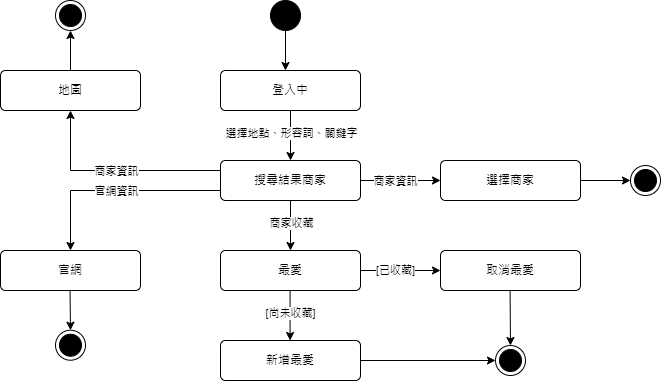

The diagram above was exported from draw.io. Its source (the exported page's mxGraphModel, read from the mxfile embedded in the PNG):
<mxGraphModel dx="1434" dy="836" grid="1" gridSize="10" guides="1" tooltips="1" connect="1" arrows="1" fold="1" page="1" pageScale="1" pageWidth="827" pageHeight="1169" math="0" shadow="0">
  <root>
    <mxCell id="0" />
    <mxCell id="1" parent="0" />
    <mxCell id="9vJhoEvKW360OCCBH1eX-37" value="" style="ellipse;fillColor=strokeColor;html=1;" parent="1" vertex="1">
      <mxGeometry x="330" y="190" width="30" height="30" as="geometry" />
    </mxCell>
    <mxCell id="9vJhoEvKW360OCCBH1eX-38" value="" style="endArrow=classic;html=1;rounded=0;exitX=0.5;exitY=1;exitDx=0;exitDy=0;" parent="1" source="9vJhoEvKW360OCCBH1eX-37" edge="1">
      <mxGeometry width="50" height="50" relative="1" as="geometry">
        <mxPoint x="380" y="310" as="sourcePoint" />
        <mxPoint x="345" y="260" as="targetPoint" />
      </mxGeometry>
    </mxCell>
    <mxCell id="9vJhoEvKW360OCCBH1eX-39" value="登入中" style="html=1;align=center;verticalAlign=middle;rounded=1;absoluteArcSize=1;arcSize=10;dashed=0;whiteSpace=wrap;" parent="1" vertex="1">
      <mxGeometry x="280" y="260" width="140" height="40" as="geometry" />
    </mxCell>
    <mxCell id="9vJhoEvKW360OCCBH1eX-43" value="官網" style="html=1;align=center;verticalAlign=middle;rounded=1;absoluteArcSize=1;arcSize=10;dashed=0;whiteSpace=wrap;" parent="1" vertex="1">
      <mxGeometry x="60" y="440" width="140" height="40" as="geometry" />
    </mxCell>
    <mxCell id="9vJhoEvKW360OCCBH1eX-44" value="" style="endArrow=classic;html=1;rounded=0;entryX=0.5;entryY=0;entryDx=0;entryDy=0;exitX=0.461;exitY=1.007;exitDx=0;exitDy=0;exitPerimeter=0;" parent="1" edge="1">
      <mxGeometry width="50" height="50" relative="1" as="geometry">
        <mxPoint x="129.54000000000008" y="480" as="sourcePoint" />
        <mxPoint x="130" y="519.72" as="targetPoint" />
      </mxGeometry>
    </mxCell>
    <mxCell id="9vJhoEvKW360OCCBH1eX-61" value="" style="ellipse;html=1;shape=endState;fillColor=strokeColor;" parent="1" vertex="1">
      <mxGeometry x="115" y="519.72" width="30" height="30" as="geometry" />
    </mxCell>
    <mxCell id="9vJhoEvKW360OCCBH1eX-63" value="" style="endArrow=classic;html=1;rounded=0;exitX=0.5;exitY=1;exitDx=0;exitDy=0;" parent="1" source="9vJhoEvKW360OCCBH1eX-39" edge="1">
      <mxGeometry relative="1" as="geometry">
        <mxPoint x="330" y="320" as="sourcePoint" />
        <mxPoint x="350" y="350" as="targetPoint" />
      </mxGeometry>
    </mxCell>
    <mxCell id="9vJhoEvKW360OCCBH1eX-64" value="選擇地點、形容詞、關鍵字" style="edgeLabel;resizable=0;html=1;;align=center;verticalAlign=middle;" parent="9vJhoEvKW360OCCBH1eX-63" connectable="0" vertex="1">
      <mxGeometry relative="1" as="geometry">
        <mxPoint y="-3" as="offset" />
      </mxGeometry>
    </mxCell>
    <mxCell id="9vJhoEvKW360OCCBH1eX-73" value="搜尋結果商家" style="html=1;align=center;verticalAlign=middle;rounded=1;absoluteArcSize=1;arcSize=10;dashed=0;whiteSpace=wrap;" parent="1" vertex="1">
      <mxGeometry x="280" y="350" width="140" height="40" as="geometry" />
    </mxCell>
    <mxCell id="9vJhoEvKW360OCCBH1eX-74" value="" style="endArrow=classic;html=1;rounded=0;entryX=0;entryY=0.5;entryDx=0;entryDy=0;" parent="1" target="9vJhoEvKW360OCCBH1eX-75" edge="1">
      <mxGeometry width="50" height="50" relative="1" as="geometry">
        <mxPoint x="640" y="370" as="sourcePoint" />
        <mxPoint x="705" y="360" as="targetPoint" />
      </mxGeometry>
    </mxCell>
    <mxCell id="9vJhoEvKW360OCCBH1eX-75" value="" style="ellipse;html=1;shape=endState;fillColor=strokeColor;" parent="1" vertex="1">
      <mxGeometry x="690" y="355" width="30" height="30" as="geometry" />
    </mxCell>
    <mxCell id="9vJhoEvKW360OCCBH1eX-79" value="選擇商家" style="html=1;align=center;verticalAlign=middle;rounded=1;absoluteArcSize=1;arcSize=10;dashed=0;whiteSpace=wrap;" parent="1" vertex="1">
      <mxGeometry x="500" y="350" width="140" height="40" as="geometry" />
    </mxCell>
    <mxCell id="9vJhoEvKW360OCCBH1eX-82" value="" style="endArrow=classic;html=1;rounded=0;exitX=1;exitY=0.5;exitDx=0;exitDy=0;entryX=0;entryY=0.5;entryDx=0;entryDy=0;" parent="1" source="9vJhoEvKW360OCCBH1eX-73" target="9vJhoEvKW360OCCBH1eX-79" edge="1">
      <mxGeometry relative="1" as="geometry">
        <mxPoint x="460" y="370" as="sourcePoint" />
        <mxPoint x="460" y="420" as="targetPoint" />
      </mxGeometry>
    </mxCell>
    <mxCell id="9vJhoEvKW360OCCBH1eX-83" value="商家資訊" style="edgeLabel;resizable=0;html=1;;align=center;verticalAlign=middle;" parent="9vJhoEvKW360OCCBH1eX-82" connectable="0" vertex="1">
      <mxGeometry relative="1" as="geometry">
        <mxPoint x="-6" as="offset" />
      </mxGeometry>
    </mxCell>
    <mxCell id="9vJhoEvKW360OCCBH1eX-84" value="" style="endArrow=classic;html=1;rounded=0;exitX=0.5;exitY=1;exitDx=0;exitDy=0;" parent="1" edge="1">
      <mxGeometry relative="1" as="geometry">
        <mxPoint x="350" y="390" as="sourcePoint" />
        <mxPoint x="350" y="440" as="targetPoint" />
      </mxGeometry>
    </mxCell>
    <mxCell id="9vJhoEvKW360OCCBH1eX-85" value="商家收藏" style="edgeLabel;resizable=0;html=1;;align=center;verticalAlign=middle;" parent="9vJhoEvKW360OCCBH1eX-84" connectable="0" vertex="1">
      <mxGeometry relative="1" as="geometry">
        <mxPoint y="-3" as="offset" />
      </mxGeometry>
    </mxCell>
    <mxCell id="9vJhoEvKW360OCCBH1eX-86" value="最愛" style="html=1;align=center;verticalAlign=middle;rounded=1;absoluteArcSize=1;arcSize=10;dashed=0;whiteSpace=wrap;" parent="1" vertex="1">
      <mxGeometry x="280" y="440" width="140" height="40" as="geometry" />
    </mxCell>
    <mxCell id="9vJhoEvKW360OCCBH1eX-87" value="" style="endArrow=classic;html=1;rounded=0;exitX=0.5;exitY=1;exitDx=0;exitDy=0;" parent="1" edge="1">
      <mxGeometry relative="1" as="geometry">
        <mxPoint x="349.58" y="480" as="sourcePoint" />
        <mxPoint x="349.58" y="530" as="targetPoint" />
      </mxGeometry>
    </mxCell>
    <mxCell id="9vJhoEvKW360OCCBH1eX-88" value="[尚未收藏]" style="edgeLabel;resizable=0;html=1;;align=center;verticalAlign=middle;" parent="9vJhoEvKW360OCCBH1eX-87" connectable="0" vertex="1">
      <mxGeometry relative="1" as="geometry">
        <mxPoint y="-3" as="offset" />
      </mxGeometry>
    </mxCell>
    <mxCell id="9vJhoEvKW360OCCBH1eX-89" value="新增最愛" style="html=1;align=center;verticalAlign=middle;rounded=1;absoluteArcSize=1;arcSize=10;dashed=0;whiteSpace=wrap;" parent="1" vertex="1">
      <mxGeometry x="280" y="530" width="140" height="40" as="geometry" />
    </mxCell>
    <mxCell id="9vJhoEvKW360OCCBH1eX-91" value="取消最愛" style="html=1;align=center;verticalAlign=middle;rounded=1;absoluteArcSize=1;arcSize=10;dashed=0;whiteSpace=wrap;" parent="1" vertex="1">
      <mxGeometry x="500" y="440" width="140" height="40" as="geometry" />
    </mxCell>
    <mxCell id="9vJhoEvKW360OCCBH1eX-92" value="" style="endArrow=classic;html=1;rounded=0;exitX=1;exitY=0.5;exitDx=0;exitDy=0;entryX=0;entryY=0.5;entryDx=0;entryDy=0;" parent="1" target="9vJhoEvKW360OCCBH1eX-91" edge="1">
      <mxGeometry relative="1" as="geometry">
        <mxPoint x="420" y="460" as="sourcePoint" />
        <mxPoint x="460" y="510" as="targetPoint" />
      </mxGeometry>
    </mxCell>
    <mxCell id="9vJhoEvKW360OCCBH1eX-93" value="[已收藏]" style="edgeLabel;resizable=0;html=1;;align=center;verticalAlign=middle;" parent="9vJhoEvKW360OCCBH1eX-92" connectable="0" vertex="1">
      <mxGeometry relative="1" as="geometry">
        <mxPoint x="-6" y="-1" as="offset" />
      </mxGeometry>
    </mxCell>
    <mxCell id="9vJhoEvKW360OCCBH1eX-95" value="" style="ellipse;html=1;shape=endState;fillColor=strokeColor;" parent="1" vertex="1">
      <mxGeometry x="555" y="535" width="30" height="30" as="geometry" />
    </mxCell>
    <mxCell id="9vJhoEvKW360OCCBH1eX-96" value="" style="endArrow=classic;html=1;rounded=0;entryX=0.5;entryY=0;entryDx=0;entryDy=0;exitX=0.461;exitY=1.007;exitDx=0;exitDy=0;exitPerimeter=0;" parent="1" target="9vJhoEvKW360OCCBH1eX-95" edge="1">
      <mxGeometry width="50" height="50" relative="1" as="geometry">
        <mxPoint x="569.5799999999999" y="480" as="sourcePoint" />
        <mxPoint x="569.5799999999999" y="520" as="targetPoint" />
      </mxGeometry>
    </mxCell>
    <mxCell id="9vJhoEvKW360OCCBH1eX-97" value="" style="endArrow=classic;html=1;rounded=0;entryX=0;entryY=0.5;entryDx=0;entryDy=0;exitX=1;exitY=0.5;exitDx=0;exitDy=0;" parent="1" source="9vJhoEvKW360OCCBH1eX-89" target="9vJhoEvKW360OCCBH1eX-95" edge="1">
      <mxGeometry width="50" height="50" relative="1" as="geometry">
        <mxPoint x="135" y="520" as="sourcePoint" />
        <mxPoint x="135" y="560" as="targetPoint" />
      </mxGeometry>
    </mxCell>
    <mxCell id="9vJhoEvKW360OCCBH1eX-98" value="地圖" style="html=1;align=center;verticalAlign=middle;rounded=1;absoluteArcSize=1;arcSize=10;dashed=0;whiteSpace=wrap;" parent="1" vertex="1">
      <mxGeometry x="60" y="260" width="140" height="40" as="geometry" />
    </mxCell>
    <mxCell id="9vJhoEvKW360OCCBH1eX-102" value="" style="endArrow=classic;html=1;rounded=0;exitX=0;exitY=0.25;exitDx=0;exitDy=0;entryX=0.5;entryY=1;entryDx=0;entryDy=0;" parent="1" source="9vJhoEvKW360OCCBH1eX-73" target="9vJhoEvKW360OCCBH1eX-98" edge="1">
      <mxGeometry relative="1" as="geometry">
        <mxPoint x="170" y="420" as="sourcePoint" />
        <mxPoint x="250" y="420" as="targetPoint" />
        <Array as="points">
          <mxPoint x="130" y="360" />
        </Array>
      </mxGeometry>
    </mxCell>
    <mxCell id="9vJhoEvKW360OCCBH1eX-103" value="商家資訊" style="edgeLabel;resizable=0;html=1;;align=center;verticalAlign=middle;" parent="9vJhoEvKW360OCCBH1eX-102" connectable="0" vertex="1">
      <mxGeometry relative="1" as="geometry" />
    </mxCell>
    <mxCell id="9vJhoEvKW360OCCBH1eX-104" value="" style="endArrow=classic;html=1;rounded=0;exitX=0;exitY=0.25;exitDx=0;exitDy=0;entryX=0.5;entryY=0;entryDx=0;entryDy=0;" parent="1" target="9vJhoEvKW360OCCBH1eX-43" edge="1">
      <mxGeometry relative="1" as="geometry">
        <mxPoint x="280" y="380" as="sourcePoint" />
        <mxPoint x="130" y="320" as="targetPoint" />
        <Array as="points">
          <mxPoint x="130" y="380" />
        </Array>
      </mxGeometry>
    </mxCell>
    <mxCell id="9vJhoEvKW360OCCBH1eX-105" value="官網資訊" style="edgeLabel;resizable=0;html=1;;align=center;verticalAlign=middle;" parent="9vJhoEvKW360OCCBH1eX-104" connectable="0" vertex="1">
      <mxGeometry relative="1" as="geometry" />
    </mxCell>
    <mxCell id="9vJhoEvKW360OCCBH1eX-106" value="" style="endArrow=classic;html=1;rounded=0;entryX=0.5;entryY=1;entryDx=0;entryDy=0;exitX=0.5;exitY=0;exitDx=0;exitDy=0;" parent="1" source="9vJhoEvKW360OCCBH1eX-98" target="9vJhoEvKW360OCCBH1eX-107" edge="1">
      <mxGeometry width="50" height="50" relative="1" as="geometry">
        <mxPoint x="170" y="210" as="sourcePoint" />
        <mxPoint x="170" y="250" as="targetPoint" />
      </mxGeometry>
    </mxCell>
    <mxCell id="9vJhoEvKW360OCCBH1eX-107" value="" style="ellipse;html=1;shape=endState;fillColor=strokeColor;" parent="1" vertex="1">
      <mxGeometry x="115" y="190" width="30" height="30" as="geometry" />
    </mxCell>
  </root>
</mxGraphModel>